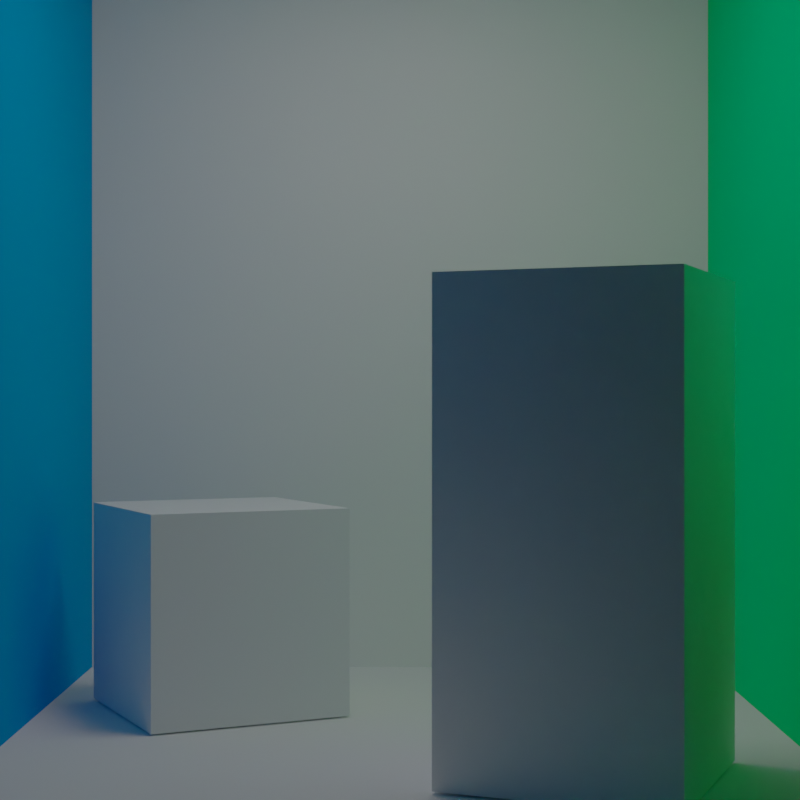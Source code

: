 # Source: cornell_box.blend  (saved by Blender 3.4.6; exported with 4.5.12 LTS)
import bpy
from mathutils import Matrix  # noqa: F401  (used for matrix-valued properties, if any)

bpy.ops.wm.read_factory_settings(use_empty=True)
scene = bpy.context.scene
scene.name = 'Scene'

# ---- collections
col_collection = bpy.data.collections.new('Collection'); scene.collection.children.link(col_collection)

# ---- materials (node trees are filled in below, after node groups)
mat_light = bpy.data.materials.new('Light')
mat_box = bpy.data.materials.new('Box')
mat_box.alpha_threshold = 0.0
mat_box.line_color = (0.0, 0.0, 0.0, 1.0)
mat_box_left = bpy.data.materials.new('Box_left')
mat_box_right = bpy.data.materials.new('Box_right')
mat_small_cube = bpy.data.materials.new('small_cube')
mat_tall_cube = bpy.data.materials.new('tall_cube')

# ---- material node trees
mat_light.use_nodes = True; mat_light.node_tree.nodes.clear()
_N = mat_light.node_tree.nodes; _L = mat_light.node_tree.links
n0 = _N.new('ShaderNodeBsdfPrincipled'); n0.name = 'Principled BSDF'; n0.location = (10, 300)
n0.distribution = 'GGX'
n0.subsurface_method = 'RANDOM_WALK_SKIN'
n0.inputs[3].default_value = 1.45
n0.inputs[28].default_value = 1.0
n1 = _N.new('ShaderNodeOutputMaterial'); n1.name = 'Material Output'; n1.location = (300, 300)
_L.new(n0.outputs[0], n1.inputs[0])
n1.is_active_output = True
mat_box.use_nodes = True; mat_box.node_tree.nodes.clear()
_N = mat_box.node_tree.nodes; _L = mat_box.node_tree.links
n0 = _N.new('ShaderNodeOutputMaterial'); n0.name = 'Material Output'; n0.location = (300, 300)
n1 = _N.new('ShaderNodeBsdfPrincipled'); n1.name = 'Principled BSDF'; n1.location = (10, 300)
n1.distribution = 'GGX'
n1.subsurface_method = 'RANDOM_WALK_SKIN'
n1.inputs[2].default_value = 0.4
n1.inputs[3].default_value = 1.45
n1.inputs[13].default_value = 0.0
n1.inputs[27].default_value = (0.0, 0.0, 0.0, 1.0)
n1.inputs[28].default_value = 1.0
_L.new(n1.outputs[0], n0.inputs[0])
n0.is_active_output = True
mat_box_left.use_nodes = True; mat_box_left.node_tree.nodes.clear()
_N = mat_box_left.node_tree.nodes; _L = mat_box_left.node_tree.links
n0 = _N.new('ShaderNodeBsdfPrincipled'); n0.name = 'Principled BSDF'; n0.location = (10, 300)
n0.distribution = 'GGX'
n0.subsurface_method = 'RANDOM_WALK_SKIN'
n0.inputs[0].default_value = (0.0, 0.2426, 0.8, 1.0)
n0.inputs[3].default_value = 1.45
n0.inputs[13].default_value = 0.0
n0.inputs[27].default_value = (0.0, 0.0, 0.0, 1.0)
n0.inputs[28].default_value = 1.0
n1 = _N.new('ShaderNodeOutputMaterial'); n1.name = 'Material Output'; n1.location = (300, 300)
_L.new(n0.outputs[0], n1.inputs[0])
n1.is_active_output = True
mat_box_right.use_nodes = True; mat_box_right.node_tree.nodes.clear()
_N = mat_box_right.node_tree.nodes; _L = mat_box_right.node_tree.links
n0 = _N.new('ShaderNodeBsdfPrincipled'); n0.name = 'Principled BSDF'; n0.location = (10, 300)
n0.distribution = 'GGX'
n0.subsurface_method = 'RANDOM_WALK_SKIN'
n0.inputs[0].default_value = (0.0, 0.8, 0.128, 1.0)
n0.inputs[3].default_value = 1.45
n0.inputs[13].default_value = 0.0
n0.inputs[27].default_value = (0.0, 0.0, 0.0, 1.0)
n0.inputs[28].default_value = 1.0
n1 = _N.new('ShaderNodeOutputMaterial'); n1.name = 'Material Output'; n1.location = (300, 300)
_L.new(n0.outputs[0], n1.inputs[0])
n1.is_active_output = True
mat_small_cube.use_nodes = True; mat_small_cube.node_tree.nodes.clear()
_N = mat_small_cube.node_tree.nodes; _L = mat_small_cube.node_tree.links
n0 = _N.new('ShaderNodeBsdfPrincipled'); n0.name = 'Principled BSDF'; n0.location = (10, 300)
n0.distribution = 'GGX'
n0.subsurface_method = 'RANDOM_WALK_SKIN'
n0.inputs[3].default_value = 1.45
n0.inputs[13].default_value = 0.0
n0.inputs[27].default_value = (0.0, 0.0, 0.0, 1.0)
n0.inputs[28].default_value = 1.0
n1 = _N.new('ShaderNodeOutputMaterial'); n1.name = 'Material Output'; n1.location = (300, 300)
_L.new(n0.outputs[0], n1.inputs[0])
n1.is_active_output = True
mat_tall_cube.use_nodes = True; mat_tall_cube.node_tree.nodes.clear()
_N = mat_tall_cube.node_tree.nodes; _L = mat_tall_cube.node_tree.links
n0 = _N.new('ShaderNodeBsdfPrincipled'); n0.name = 'Principled BSDF'; n0.location = (10, 300)
n0.distribution = 'GGX'
n0.subsurface_method = 'RANDOM_WALK_SKIN'
n0.inputs[0].default_value = (1.0, 1.0, 1.0, 1.0)
n0.inputs[2].default_value = 0.0
n0.inputs[3].default_value = 1.45
n0.inputs[13].default_value = 0.0
n0.inputs[27].default_value = (0.0, 0.0, 0.0, 1.0)
n0.inputs[28].default_value = 1.0
n1 = _N.new('ShaderNodeOutputMaterial'); n1.name = 'Material Output'; n1.location = (300, 300)
_L.new(n0.outputs[0], n1.inputs[0])
n1.is_active_output = True

# ---- world
world_world = bpy.data.worlds.new('World'); scene.world = world_world
world_world.use_nodes = True; world_world.node_tree.nodes.clear()
_N = world_world.node_tree.nodes; _L = world_world.node_tree.links
n0 = _N.new('ShaderNodeOutputWorld'); n0.name = 'World Output'; n0.location = (300, 300)
n1 = _N.new('ShaderNodeBackground'); n1.name = 'Background'; n1.location = (10, 300)
n1.inputs[0].default_value = (0.0, 0.0, 0.0, 1.0)
n1.inputs[1].default_value = 0.0
_L.new(n1.outputs[0], n0.inputs[0])
n0.is_active_output = True
world_world.color = (0.05088, 0.05088, 0.05088)
world_world.use_sun_shadow = False
world_world.sun_shadow_jitter_overblur = 0.0

# ---- cameras
cam_camera_001 = bpy.data.cameras.new('Camera.001')
cam_camera_001.lens = 70.0
cam_camera_001.sensor_width = 35.0

# ---- meshes
me_plane = bpy.data.meshes.new('Plane')
me_plane.from_pydata([(-1.0, -1.0, 0.0), (1.0, -1.0, 0.0), (-1.0, 1.0, 0.0), (1.0, 1.0, 0.0)], [], [(1, 2, 0), (1, 3, 2)])
_uv = me_plane.uv_layers.new(name='UVMap')
_uv.uv.foreach_set('vector', [1.0, 0.0, 0.0, 1.0, 0.0, 0.0, 1.0, 0.0, 1.0, 1.0, 0.0, 1.0])
me_plane.materials.append(mat_light)
me_plane.update()
me_cube_001 = bpy.data.meshes.new('Cube.001')
me_cube_001.from_pydata([(-1.0, -1.0, -1.0), (-1.0, -1.0, 1.0), (-1.0, 1.0, -1.0), (-1.0, 1.0, 1.0), (1.0, -1.0, -1.0), (1.0, -1.0, 1.0), (1.0, 1.0, -1.0), (1.0, 1.0, 1.0)], [], [(1, 2, 0), (3, 6, 2), (7, 4, 6), (6, 0, 2), (3, 5, 7), (1, 3, 2), (3, 7, 6), (7, 5, 4), (6, 4, 0), (3, 1, 5)])
me_cube_001.polygons.foreach_set('material_index', [1, 0, 2, 0, 0, 1, 0, 2, 0, 0])
_uv = me_cube_001.uv_layers.new(name='UVMap')
_uv.uv.foreach_set('vector', [0.625, 0.0, 0.375, 0.25, 0.375, 0.0, 0.625, 0.25, 0.375, 0.5, 0.375, 0.25, 0.625, 0.5, 0.375, 0.75, 0.375, 0.5, 0.375, 0.5, 0.125, 0.75, 0.125, 0.5, 0.875, 0.5, 0.625, 0.75, 0.625, 0.5, 0.625, 0.0, 0.625, 0.25, 0.375, 0.25, 0.625, 0.25, 0.625, 0.5, 0.375, 0.5, 0.625, 0.5, 0.625, 0.75, 0.375, 0.75, 0.375, 0.5, 0.375, 0.75, 0.125, 0.75, 0.875, 0.5, 0.875, 0.75, 0.625, 0.75])
me_cube_001.materials.append(mat_box)
me_cube_001.materials.append(mat_box_left)
me_cube_001.materials.append(mat_box_right)
me_cube_001.update()
me_cube_002 = bpy.data.meshes.new('Cube.002')
me_cube_002.from_pydata([(-1.0, -1.0, -1.0), (-1.0, -1.0, 1.0), (-1.0, 1.0, -1.0), (-1.0, 1.0, 1.0), (1.0, -1.0, -1.0), (1.0, -1.0, 1.0), (1.0, 1.0, -1.0), (1.0, 1.0, 1.0)], [], [(1, 2, 0), (3, 6, 2), (7, 4, 6), (5, 0, 4), (6, 0, 2), (3, 5, 7), (1, 3, 2), (3, 7, 6), (7, 5, 4), (5, 1, 0), (6, 4, 0), (3, 1, 5)])
_uv = me_cube_002.uv_layers.new(name='UVMap')
_uv.uv.foreach_set('vector', [0.625, 0.0, 0.375, 0.25, 0.375, 0.0, 0.625, 0.25, 0.375, 0.5, 0.375, 0.25, 0.625, 0.5, 0.375, 0.75, 0.375, 0.5, 0.625, 0.75, 0.375, 1.0, 0.375, 0.75, 0.375, 0.5, 0.125, 0.75, 0.125, 0.5, 0.875, 0.5, 0.625, 0.75, 0.625, 0.5, 0.625, 0.0, 0.625, 0.25, 0.375, 0.25, 0.625, 0.25, 0.625, 0.5, 0.375, 0.5, 0.625, 0.5, 0.625, 0.75, 0.375, 0.75, 0.625, 0.75, 0.625, 1.0, 0.375, 1.0, 0.375, 0.5, 0.375, 0.75, 0.125, 0.75, 0.875, 0.5, 0.875, 0.75, 0.625, 0.75])
me_cube_002.materials.append(mat_small_cube)
me_cube_002.update()
me_cube_004 = bpy.data.meshes.new('Cube.004')
me_cube_004.from_pydata([(-1.0, -1.0, -1.0), (-1.0, -1.0, 1.0), (-1.0, 1.0, -1.0), (-1.0, 1.0, 1.0), (1.0, -1.0, -1.0), (1.0, -1.0, 1.0), (1.0, 1.0, -1.0), (1.0, 1.0, 1.0)], [], [(1, 2, 0), (3, 6, 2), (7, 4, 6), (5, 0, 4), (6, 0, 2), (3, 5, 7), (1, 3, 2), (3, 7, 6), (7, 5, 4), (5, 1, 0), (6, 4, 0), (3, 1, 5)])
_uv = me_cube_004.uv_layers.new(name='UVMap')
_uv.uv.foreach_set('vector', [0.625, 0.0, 0.375, 0.25, 0.375, 0.0, 0.625, 0.25, 0.375, 0.5, 0.375, 0.25, 0.625, 0.5, 0.375, 0.75, 0.375, 0.5, 0.625, 0.75, 0.375, 1.0, 0.375, 0.75, 0.375, 0.5, 0.125, 0.75, 0.125, 0.5, 0.875, 0.5, 0.625, 0.75, 0.625, 0.5, 0.625, 0.0, 0.625, 0.25, 0.375, 0.25, 0.625, 0.25, 0.625, 0.5, 0.375, 0.5, 0.625, 0.5, 0.625, 0.75, 0.375, 0.75, 0.625, 0.75, 0.625, 1.0, 0.375, 1.0, 0.375, 0.5, 0.375, 0.75, 0.125, 0.75, 0.875, 0.5, 0.875, 0.75, 0.625, 0.75])
me_cube_004.materials.append(mat_tall_cube)
me_cube_004.update()

# ---- objects
ob_plane = bpy.data.objects.new('Plane', me_plane)
ob_camera = bpy.data.objects.new('Camera', cam_camera_001)
ob_cube = bpy.data.objects.new('Cube', me_cube_001)
ob_cube_001 = bpy.data.objects.new('Cube.001', me_cube_002)
ob_cube_003 = bpy.data.objects.new('Cube.003', me_cube_004)

# ---- transforms, parenting, visibility, modifiers, constraints
ob_plane.location = (0.0, 0.0, 1.95)
ob_plane.scale = (0.5, 0.5, 0.5)
ob_camera.location = (0.0, -7.0, -0.5)
ob_camera.rotation_euler = (1.571, -0.0, -0.0)
ob_cube.location = (0.0, 0.0, 0.0)
ob_cube.scale = (1.731, 2.0, 2.0)
ob_cube_001.location = (-0.8861, 0.7861, -1.5)
ob_cube_001.rotation_euler = (0.0, -0.0, 0.4515)
ob_cube_001.scale = (0.485, 0.485, 0.49)
ob_cube_003.location = (0.754, -0.6402, -1.0)
ob_cube_003.rotation_euler = (0.0, -0.0, -0.3902)
ob_cube_003.scale = (0.485, 0.485, 0.99)

# ---- collection membership
col_collection.objects.link(ob_plane)
col_collection.objects.link(ob_camera)
col_collection.objects.link(ob_cube)
col_collection.objects.link(ob_cube_001)
col_collection.objects.link(ob_cube_003)

# ---- scene / render settings (as saved in the file)
scene.camera = ob_camera
scene.frame_start = 1; scene.frame_end = 250; scene.frame_set(0)
scene.render.engine = 'CYCLES'
scene.render.resolution_x = 256
scene.render.resolution_y = 256
scene.cycles.use_denoising = False
scene.cycles.samples = 1024
scene.cycles.sampling_pattern = 'TABULATED_SOBOL'
scene.cycles.use_adaptive_sampling = False
scene.cycles.use_light_tree = False
scene.cycles.max_bounces = 10
scene.cycles.diffuse_bounces = 10
scene.cycles.glossy_bounces = 10
scene.cycles.transmission_bounces = 10
scene.cycles.volume_bounces = 10
scene.cycles.transparent_max_bounces = 10
scene.view_settings.view_transform = 'Standard'
scene.view_settings.gamma = 2.4
bpy.context.view_layer.update()
